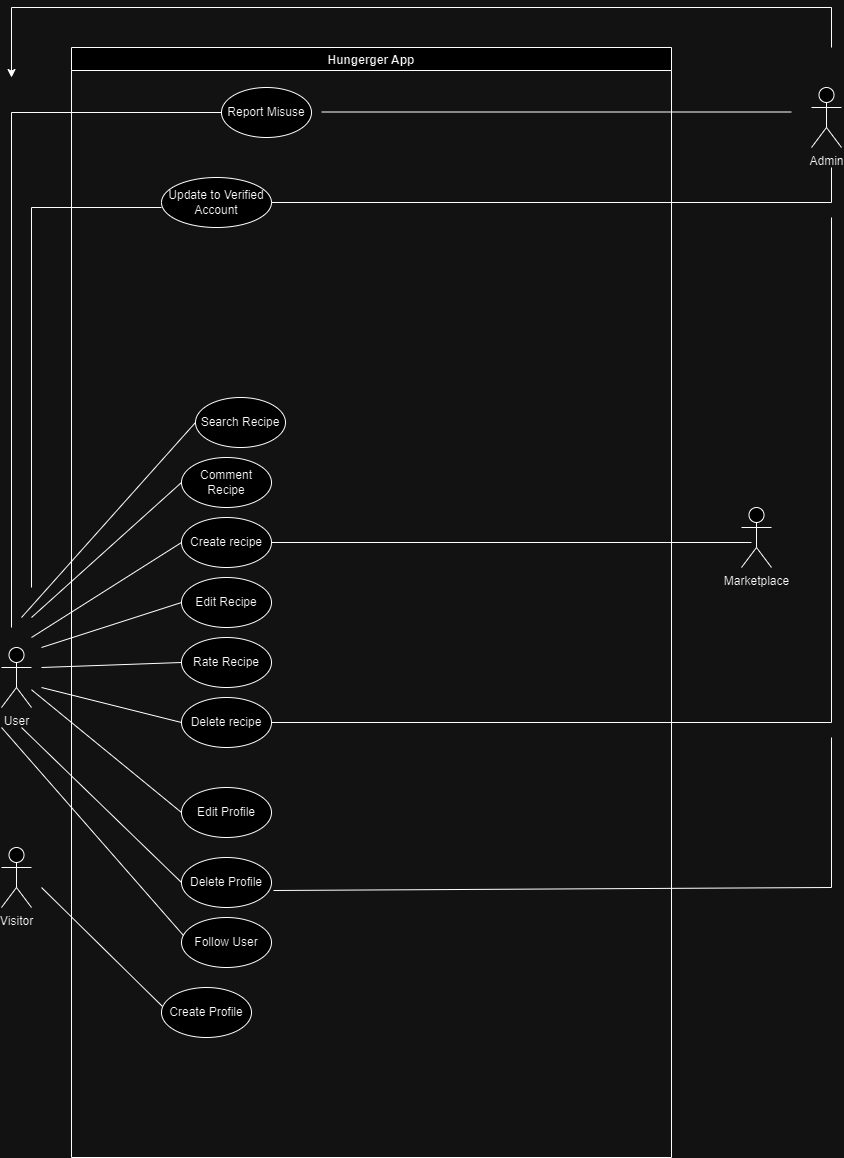

The diagram above was exported from draw.io. Its source (the exported page's mxGraphModel, read from the mxfile embedded in the PNG):
<mxGraphModel dx="1290" dy="1799" grid="1" gridSize="10" guides="1" tooltips="1" connect="1" arrows="1" fold="1" page="1" pageScale="1" pageWidth="827" pageHeight="1169" math="0" shadow="0">
  <root>
    <mxCell id="0" />
    <mxCell id="1" parent="0" />
    <mxCell id="DQBXJ2V9FcqI_M96Gr92-1" value="User" style="shape=umlActor;verticalLabelPosition=bottom;verticalAlign=top;html=1;" parent="1" vertex="1">
      <mxGeometry x="130" y="160" width="30" height="60" as="geometry" />
    </mxCell>
    <mxCell id="DQBXJ2V9FcqI_M96Gr92-2" value="Visitor" style="shape=umlActor;verticalLabelPosition=bottom;verticalAlign=top;html=1;" parent="1" vertex="1">
      <mxGeometry x="130" y="360" width="30" height="60" as="geometry" />
    </mxCell>
    <mxCell id="DQBXJ2V9FcqI_M96Gr92-24" value="Hungerger App" style="swimlane;fillColor=#FFFFFF;" parent="1" vertex="1">
      <mxGeometry x="200" y="-440" width="600" height="1110" as="geometry" />
    </mxCell>
    <mxCell id="DQBXJ2V9FcqI_M96Gr92-26" value="Create Profile" style="ellipse;whiteSpace=wrap;html=1;" parent="DQBXJ2V9FcqI_M96Gr92-24" vertex="1">
      <mxGeometry x="90" y="940" width="90" height="50" as="geometry" />
    </mxCell>
    <mxCell id="DQBXJ2V9FcqI_M96Gr92-51" value="Create recipe" style="ellipse;whiteSpace=wrap;html=1;" parent="DQBXJ2V9FcqI_M96Gr92-24" vertex="1">
      <mxGeometry x="110" y="470" width="90" height="50" as="geometry" />
    </mxCell>
    <mxCell id="DQBXJ2V9FcqI_M96Gr92-54" value="Delete recipe" style="ellipse;whiteSpace=wrap;html=1;" parent="DQBXJ2V9FcqI_M96Gr92-24" vertex="1">
      <mxGeometry x="110" y="650" width="90" height="50" as="geometry" />
    </mxCell>
    <mxCell id="DQBXJ2V9FcqI_M96Gr92-55" value="Edit Recipe" style="ellipse;whiteSpace=wrap;html=1;" parent="DQBXJ2V9FcqI_M96Gr92-24" vertex="1">
      <mxGeometry x="110" y="530" width="90" height="50" as="geometry" />
    </mxCell>
    <mxCell id="DQBXJ2V9FcqI_M96Gr92-58" value="Comment Recipe" style="ellipse;whiteSpace=wrap;html=1;" parent="DQBXJ2V9FcqI_M96Gr92-24" vertex="1">
      <mxGeometry x="110" y="410" width="90" height="50" as="geometry" />
    </mxCell>
    <mxCell id="DQBXJ2V9FcqI_M96Gr92-59" value="Search Recipe" style="ellipse;whiteSpace=wrap;html=1;" parent="DQBXJ2V9FcqI_M96Gr92-24" vertex="1">
      <mxGeometry x="124" y="350" width="90" height="50" as="geometry" />
    </mxCell>
    <mxCell id="DQBXJ2V9FcqI_M96Gr92-62" value="Rate Recipe" style="ellipse;whiteSpace=wrap;html=1;" parent="DQBXJ2V9FcqI_M96Gr92-24" vertex="1">
      <mxGeometry x="110" y="590" width="90" height="50" as="geometry" />
    </mxCell>
    <mxCell id="DQBXJ2V9FcqI_M96Gr92-63" value="Report Misuse" style="ellipse;whiteSpace=wrap;html=1;" parent="DQBXJ2V9FcqI_M96Gr92-24" vertex="1">
      <mxGeometry x="150" y="40" width="90" height="50" as="geometry" />
    </mxCell>
    <mxCell id="DQBXJ2V9FcqI_M96Gr92-66" value="" style="endArrow=none;html=1;rounded=0;" parent="DQBXJ2V9FcqI_M96Gr92-24" edge="1">
      <mxGeometry width="50" height="50" relative="1" as="geometry">
        <mxPoint x="250" y="64.5" as="sourcePoint" />
        <mxPoint x="720" y="64.5" as="targetPoint" />
      </mxGeometry>
    </mxCell>
    <mxCell id="DQBXJ2V9FcqI_M96Gr92-72" value="Update to Verified Account" style="ellipse;whiteSpace=wrap;html=1;" parent="DQBXJ2V9FcqI_M96Gr92-24" vertex="1">
      <mxGeometry x="90" y="130" width="110" height="50" as="geometry" />
    </mxCell>
    <mxCell id="As2ihan8Wz4cfaNSFqjq-11" value="Follow User" style="ellipse;whiteSpace=wrap;html=1;" parent="DQBXJ2V9FcqI_M96Gr92-24" vertex="1">
      <mxGeometry x="110" y="870" width="90" height="50" as="geometry" />
    </mxCell>
    <mxCell id="As2ihan8Wz4cfaNSFqjq-21" value="Edit Profile" style="ellipse;whiteSpace=wrap;html=1;" parent="DQBXJ2V9FcqI_M96Gr92-24" vertex="1">
      <mxGeometry x="110" y="740" width="90" height="50" as="geometry" />
    </mxCell>
    <mxCell id="As2ihan8Wz4cfaNSFqjq-24" value="Delete Profile" style="ellipse;whiteSpace=wrap;html=1;" parent="DQBXJ2V9FcqI_M96Gr92-24" vertex="1">
      <mxGeometry x="110" y="810" width="90" height="50" as="geometry" />
    </mxCell>
    <mxCell id="DQBXJ2V9FcqI_M96Gr92-37" value="" style="endArrow=none;html=1;rounded=0;entryX=0.011;entryY=0.38;entryDx=0;entryDy=0;entryPerimeter=0;" parent="1" target="DQBXJ2V9FcqI_M96Gr92-26" edge="1">
      <mxGeometry width="50" height="50" relative="1" as="geometry">
        <mxPoint x="170" y="400" as="sourcePoint" />
        <mxPoint x="280" y="510" as="targetPoint" />
      </mxGeometry>
    </mxCell>
    <mxCell id="DQBXJ2V9FcqI_M96Gr92-49" value="Marketplace" style="shape=umlActor;verticalLabelPosition=bottom;verticalAlign=top;html=1;outlineConnect=0;" parent="1" vertex="1">
      <mxGeometry x="870" y="20" width="30" height="60" as="geometry" />
    </mxCell>
    <mxCell id="DQBXJ2V9FcqI_M96Gr92-50" value="Admin" style="shape=umlActor;verticalLabelPosition=bottom;verticalAlign=top;html=1;" parent="1" vertex="1">
      <mxGeometry x="940" y="-400" width="30" height="60" as="geometry" />
    </mxCell>
    <mxCell id="DQBXJ2V9FcqI_M96Gr92-64" value="" style="endArrow=none;html=1;rounded=0;entryX=0;entryY=0.5;entryDx=0;entryDy=0;" parent="1" target="DQBXJ2V9FcqI_M96Gr92-63" edge="1">
      <mxGeometry width="50" height="50" relative="1" as="geometry">
        <mxPoint x="140" y="140" as="sourcePoint" />
        <mxPoint x="890" y="-90" as="targetPoint" />
        <Array as="points">
          <mxPoint x="140" y="-375" />
        </Array>
      </mxGeometry>
    </mxCell>
    <mxCell id="DQBXJ2V9FcqI_M96Gr92-69" value="" style="endArrow=none;html=1;rounded=0;exitX=1;exitY=0.5;exitDx=0;exitDy=0;" parent="1" source="DQBXJ2V9FcqI_M96Gr92-51" edge="1">
      <mxGeometry width="50" height="50" relative="1" as="geometry">
        <mxPoint x="410" y="60" as="sourcePoint" />
        <mxPoint x="880" y="55" as="targetPoint" />
      </mxGeometry>
    </mxCell>
    <mxCell id="DQBXJ2V9FcqI_M96Gr92-73" value="" style="endArrow=none;html=1;rounded=0;exitX=1;exitY=0.5;exitDx=0;exitDy=0;" parent="1" source="DQBXJ2V9FcqI_M96Gr92-72" edge="1">
      <mxGeometry width="50" height="50" relative="1" as="geometry">
        <mxPoint x="600" y="-40" as="sourcePoint" />
        <mxPoint x="960" y="-320" as="targetPoint" />
        <Array as="points">
          <mxPoint x="960" y="-285" />
        </Array>
      </mxGeometry>
    </mxCell>
    <mxCell id="As2ihan8Wz4cfaNSFqjq-2" value="" style="endArrow=none;html=1;rounded=0;" parent="1" edge="1">
      <mxGeometry width="50" height="50" relative="1" as="geometry">
        <mxPoint x="160" y="100" as="sourcePoint" />
        <mxPoint x="290" y="-280" as="targetPoint" />
        <Array as="points">
          <mxPoint x="160" y="-280" />
        </Array>
      </mxGeometry>
    </mxCell>
    <mxCell id="As2ihan8Wz4cfaNSFqjq-8" value="" style="endArrow=none;html=1;rounded=0;entryX=0;entryY=0.5;entryDx=0;entryDy=0;" parent="1" target="DQBXJ2V9FcqI_M96Gr92-59" edge="1">
      <mxGeometry width="50" height="50" relative="1" as="geometry">
        <mxPoint x="150" y="130" as="sourcePoint" />
        <mxPoint x="600" y="20" as="targetPoint" />
        <Array as="points" />
      </mxGeometry>
    </mxCell>
    <mxCell id="As2ihan8Wz4cfaNSFqjq-15" value="" style="endArrow=none;html=1;rounded=0;entryX=0;entryY=0.5;entryDx=0;entryDy=0;" parent="1" target="DQBXJ2V9FcqI_M96Gr92-58" edge="1">
      <mxGeometry width="50" height="50" relative="1" as="geometry">
        <mxPoint x="160" y="130" as="sourcePoint" />
        <mxPoint x="600" y="210" as="targetPoint" />
      </mxGeometry>
    </mxCell>
    <mxCell id="As2ihan8Wz4cfaNSFqjq-16" value="" style="endArrow=none;html=1;rounded=0;entryX=0;entryY=0.5;entryDx=0;entryDy=0;" parent="1" target="DQBXJ2V9FcqI_M96Gr92-51" edge="1">
      <mxGeometry width="50" height="50" relative="1" as="geometry">
        <mxPoint x="160" y="150" as="sourcePoint" />
        <mxPoint x="600" y="210" as="targetPoint" />
      </mxGeometry>
    </mxCell>
    <mxCell id="As2ihan8Wz4cfaNSFqjq-17" value="" style="endArrow=none;html=1;rounded=0;entryX=0;entryY=0.5;entryDx=0;entryDy=0;" parent="1" target="DQBXJ2V9FcqI_M96Gr92-55" edge="1">
      <mxGeometry width="50" height="50" relative="1" as="geometry">
        <mxPoint x="170" y="160" as="sourcePoint" />
        <mxPoint x="600" y="210" as="targetPoint" />
      </mxGeometry>
    </mxCell>
    <mxCell id="As2ihan8Wz4cfaNSFqjq-19" value="" style="endArrow=none;html=1;rounded=0;entryX=0;entryY=0.5;entryDx=0;entryDy=0;" parent="1" target="DQBXJ2V9FcqI_M96Gr92-62" edge="1">
      <mxGeometry width="50" height="50" relative="1" as="geometry">
        <mxPoint x="170" y="180" as="sourcePoint" />
        <mxPoint x="600" y="210" as="targetPoint" />
      </mxGeometry>
    </mxCell>
    <mxCell id="As2ihan8Wz4cfaNSFqjq-20" value="" style="endArrow=none;html=1;rounded=0;exitX=0;exitY=0.5;exitDx=0;exitDy=0;" parent="1" source="DQBXJ2V9FcqI_M96Gr92-54" edge="1">
      <mxGeometry width="50" height="50" relative="1" as="geometry">
        <mxPoint x="550" y="260" as="sourcePoint" />
        <mxPoint x="170" y="200" as="targetPoint" />
      </mxGeometry>
    </mxCell>
    <mxCell id="As2ihan8Wz4cfaNSFqjq-22" value="" style="endArrow=none;html=1;rounded=0;entryX=0;entryY=0.5;entryDx=0;entryDy=0;" parent="1" source="DQBXJ2V9FcqI_M96Gr92-1" target="As2ihan8Wz4cfaNSFqjq-21" edge="1">
      <mxGeometry width="50" height="50" relative="1" as="geometry">
        <mxPoint x="200" y="230" as="sourcePoint" />
        <mxPoint x="600" y="410" as="targetPoint" />
      </mxGeometry>
    </mxCell>
    <mxCell id="As2ihan8Wz4cfaNSFqjq-23" value="" style="endArrow=none;html=1;rounded=0;exitX=1;exitY=0.5;exitDx=0;exitDy=0;" parent="1" source="DQBXJ2V9FcqI_M96Gr92-54" edge="1">
      <mxGeometry width="50" height="50" relative="1" as="geometry">
        <mxPoint x="550" y="60" as="sourcePoint" />
        <mxPoint x="960" y="-270" as="targetPoint" />
        <Array as="points">
          <mxPoint x="960" y="235" />
        </Array>
      </mxGeometry>
    </mxCell>
    <mxCell id="As2ihan8Wz4cfaNSFqjq-25" value="" style="endArrow=none;html=1;rounded=0;exitX=1.022;exitY=0.66;exitDx=0;exitDy=0;exitPerimeter=0;" parent="1" source="As2ihan8Wz4cfaNSFqjq-24" edge="1">
      <mxGeometry width="50" height="50" relative="1" as="geometry">
        <mxPoint x="550" y="360" as="sourcePoint" />
        <mxPoint x="960" y="250" as="targetPoint" />
        <Array as="points">
          <mxPoint x="960" y="400" />
        </Array>
      </mxGeometry>
    </mxCell>
    <mxCell id="As2ihan8Wz4cfaNSFqjq-26" value="" style="endArrow=none;html=1;rounded=0;entryX=0;entryY=0.5;entryDx=0;entryDy=0;" parent="1" target="As2ihan8Wz4cfaNSFqjq-24" edge="1">
      <mxGeometry width="50" height="50" relative="1" as="geometry">
        <mxPoint x="150" y="240" as="sourcePoint" />
        <mxPoint x="300" y="465" as="targetPoint" />
      </mxGeometry>
    </mxCell>
    <mxCell id="As2ihan8Wz4cfaNSFqjq-27" value="" style="endArrow=none;html=1;rounded=0;entryX=0.022;entryY=0.36;entryDx=0;entryDy=0;entryPerimeter=0;" parent="1" target="As2ihan8Wz4cfaNSFqjq-11" edge="1">
      <mxGeometry width="50" height="50" relative="1" as="geometry">
        <mxPoint x="130" y="240" as="sourcePoint" />
        <mxPoint x="300" y="525" as="targetPoint" />
      </mxGeometry>
    </mxCell>
    <mxCell id="As2ihan8Wz4cfaNSFqjq-28" value="" style="endArrow=classic;html=1;rounded=0;" parent="1" edge="1">
      <mxGeometry width="50" height="50" relative="1" as="geometry">
        <mxPoint x="960" y="-440" as="sourcePoint" />
        <mxPoint x="140" y="-410" as="targetPoint" />
        <Array as="points">
          <mxPoint x="960" y="-480" />
          <mxPoint x="140" y="-480" />
        </Array>
      </mxGeometry>
    </mxCell>
  </root>
</mxGraphModel>